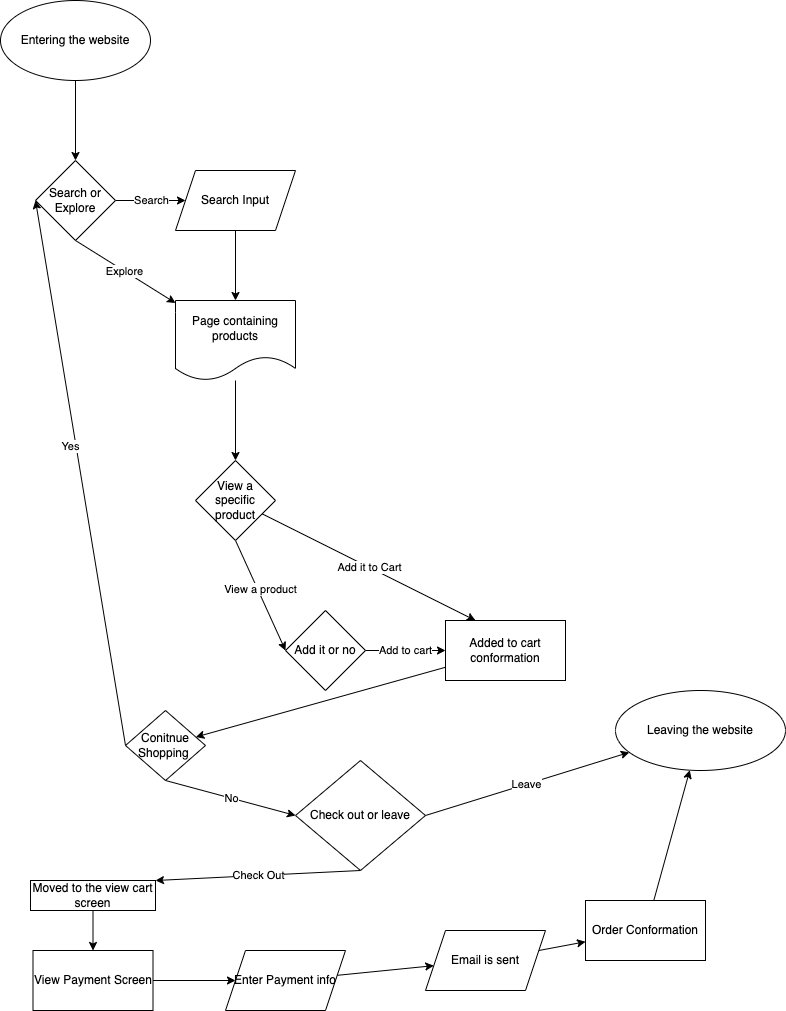

The diagram above was exported from draw.io. Its source (the exported page's mxGraphModel, read from the mxfile embedded in the PNG):
<mxGraphModel dx="1306" dy="1208" grid="1" gridSize="10" guides="1" tooltips="1" connect="1" arrows="1" fold="1" page="1" pageScale="1" pageWidth="850" pageHeight="1100" math="0" shadow="0">
  <root>
    <mxCell id="0" />
    <mxCell id="1" parent="0" />
    <mxCell id="5" value="" style="edgeStyle=none;html=1;" edge="1" parent="1" target="4">
      <mxGeometry relative="1" as="geometry">
        <mxPoint x="110" y="150" as="sourcePoint" />
      </mxGeometry>
    </mxCell>
    <mxCell id="7" value="Search" style="edgeStyle=none;html=1;" edge="1" parent="1" source="4" target="6">
      <mxGeometry relative="1" as="geometry" />
    </mxCell>
    <mxCell id="11" value="Explore" style="edgeStyle=none;html=1;exitX=0.5;exitY=1;exitDx=0;exitDy=0;" edge="1" parent="1" source="4" target="8">
      <mxGeometry relative="1" as="geometry" />
    </mxCell>
    <mxCell id="4" value="Search or Explore" style="rhombus;whiteSpace=wrap;html=1;" vertex="1" parent="1">
      <mxGeometry x="70" y="230" width="80" height="80" as="geometry" />
    </mxCell>
    <mxCell id="9" value="" style="edgeStyle=none;html=1;" edge="1" parent="1" source="6" target="8">
      <mxGeometry relative="1" as="geometry" />
    </mxCell>
    <mxCell id="6" value="Search Input" style="shape=parallelogram;perimeter=parallelogramPerimeter;whiteSpace=wrap;html=1;fixedSize=1;" vertex="1" parent="1">
      <mxGeometry x="210" y="240" width="120" height="60" as="geometry" />
    </mxCell>
    <mxCell id="18" value="" style="edgeStyle=none;html=1;" edge="1" parent="1" source="8" target="17">
      <mxGeometry relative="1" as="geometry" />
    </mxCell>
    <mxCell id="8" value="Page containing products" style="shape=document;whiteSpace=wrap;html=1;boundedLbl=1;" vertex="1" parent="1">
      <mxGeometry x="210" y="370" width="120" height="80" as="geometry" />
    </mxCell>
    <mxCell id="20" value="Add it to Cart" style="edgeStyle=none;html=1;entryX=0.25;entryY=0;entryDx=0;entryDy=0;" edge="1" parent="1" source="17" target="25">
      <mxGeometry relative="1" as="geometry">
        <mxPoint x="425.0000000000001" y="570" as="targetPoint" />
      </mxGeometry>
    </mxCell>
    <mxCell id="22" style="edgeStyle=none;html=1;exitX=0.5;exitY=1;exitDx=0;exitDy=0;entryX=0;entryY=0.5;entryDx=0;entryDy=0;" edge="1" parent="1" source="17" target="23">
      <mxGeometry relative="1" as="geometry">
        <mxPoint x="320.0000000000001" y="680" as="targetPoint" />
      </mxGeometry>
    </mxCell>
    <mxCell id="24" value="View a product" style="edgeLabel;html=1;align=center;verticalAlign=middle;resizable=0;points=[];" vertex="1" connectable="0" parent="22">
      <mxGeometry x="-0.1185" y="2" relative="1" as="geometry">
        <mxPoint as="offset" />
      </mxGeometry>
    </mxCell>
    <mxCell id="17" value="View a specific product" style="rhombus;whiteSpace=wrap;html=1;" vertex="1" parent="1">
      <mxGeometry x="230" y="530" width="80" height="80" as="geometry" />
    </mxCell>
    <mxCell id="26" value="Add to cart" style="edgeStyle=none;html=1;exitX=1;exitY=0.5;exitDx=0;exitDy=0;" edge="1" parent="1" source="23" target="25">
      <mxGeometry relative="1" as="geometry" />
    </mxCell>
    <mxCell id="23" value="Add it or no" style="rhombus;whiteSpace=wrap;html=1;" vertex="1" parent="1">
      <mxGeometry x="320" y="680" width="80" height="80" as="geometry" />
    </mxCell>
    <mxCell id="28" value="" style="edgeStyle=none;html=1;" edge="1" parent="1" source="25" target="27">
      <mxGeometry relative="1" as="geometry" />
    </mxCell>
    <mxCell id="25" value="Added to cart conformation&lt;br&gt;" style="whiteSpace=wrap;html=1;" vertex="1" parent="1">
      <mxGeometry x="480" y="690" width="120" height="60" as="geometry" />
    </mxCell>
    <mxCell id="29" style="edgeStyle=none;html=1;exitX=0;exitY=0.5;exitDx=0;exitDy=0;entryX=0;entryY=0.5;entryDx=0;entryDy=0;" edge="1" parent="1" source="27" target="4">
      <mxGeometry relative="1" as="geometry" />
    </mxCell>
    <mxCell id="30" value="Yes" style="edgeLabel;html=1;align=center;verticalAlign=middle;resizable=0;points=[];" vertex="1" connectable="0" parent="29">
      <mxGeometry x="0.1105" y="6" relative="1" as="geometry">
        <mxPoint y="1" as="offset" />
      </mxGeometry>
    </mxCell>
    <mxCell id="32" value="No" style="edgeStyle=none;html=1;exitX=0.5;exitY=1;exitDx=0;exitDy=0;entryX=0;entryY=0.5;entryDx=0;entryDy=0;" edge="1" parent="1" source="27" target="31">
      <mxGeometry relative="1" as="geometry" />
    </mxCell>
    <mxCell id="27" value="Conitnue Shopping&amp;nbsp;" style="rhombus;whiteSpace=wrap;html=1;" vertex="1" parent="1">
      <mxGeometry x="160" y="780" width="80" height="70" as="geometry" />
    </mxCell>
    <mxCell id="36" value="Leave" style="edgeStyle=none;html=1;exitX=1;exitY=0.5;exitDx=0;exitDy=0;" edge="1" parent="1" source="31" target="35">
      <mxGeometry relative="1" as="geometry" />
    </mxCell>
    <mxCell id="38" value="Check Out" style="edgeStyle=none;html=1;exitX=0.5;exitY=1;exitDx=0;exitDy=0;entryX=1;entryY=0;entryDx=0;entryDy=0;" edge="1" parent="1" source="31" target="37">
      <mxGeometry relative="1" as="geometry" />
    </mxCell>
    <mxCell id="31" value="Check out or leave&lt;br&gt;" style="rhombus;whiteSpace=wrap;html=1;" vertex="1" parent="1">
      <mxGeometry x="330" y="830" width="130" height="110" as="geometry" />
    </mxCell>
    <mxCell id="34" value="&lt;span&gt;Entering the website&lt;br&gt;&lt;/span&gt;" style="ellipse;whiteSpace=wrap;html=1;" vertex="1" parent="1">
      <mxGeometry x="35" y="70" width="150" height="80" as="geometry" />
    </mxCell>
    <mxCell id="35" value="Leaving the website" style="ellipse;whiteSpace=wrap;html=1;" vertex="1" parent="1">
      <mxGeometry x="650" y="760" width="170" height="80" as="geometry" />
    </mxCell>
    <mxCell id="39" style="edgeStyle=none;html=1;" edge="1" parent="1" source="37" target="40">
      <mxGeometry relative="1" as="geometry">
        <mxPoint x="260" y="1000" as="targetPoint" />
      </mxGeometry>
    </mxCell>
    <mxCell id="37" value="Moved to the view cart screen" style="whiteSpace=wrap;html=1;" vertex="1" parent="1">
      <mxGeometry x="65" y="950" width="125" height="30" as="geometry" />
    </mxCell>
    <mxCell id="46" style="edgeStyle=none;html=1;exitX=1;exitY=0.5;exitDx=0;exitDy=0;" edge="1" parent="1" source="40" target="45">
      <mxGeometry relative="1" as="geometry" />
    </mxCell>
    <mxCell id="40" value="View Payment Screen" style="whiteSpace=wrap;html=1;" vertex="1" parent="1">
      <mxGeometry x="67.5" y="1020" width="120" height="60" as="geometry" />
    </mxCell>
    <mxCell id="52" value="" style="edgeStyle=none;html=1;" edge="1" parent="1" source="45" target="51">
      <mxGeometry relative="1" as="geometry" />
    </mxCell>
    <mxCell id="45" value="Enter Payment info" style="shape=parallelogram;perimeter=parallelogramPerimeter;whiteSpace=wrap;html=1;fixedSize=1;" vertex="1" parent="1">
      <mxGeometry x="260" y="1020" width="120" height="60" as="geometry" />
    </mxCell>
    <mxCell id="54" style="edgeStyle=none;html=1;" edge="1" parent="1" source="49" target="35">
      <mxGeometry relative="1" as="geometry" />
    </mxCell>
    <mxCell id="49" value="Order Conformation" style="whiteSpace=wrap;html=1;" vertex="1" parent="1">
      <mxGeometry x="620" y="970" width="120" height="60" as="geometry" />
    </mxCell>
    <mxCell id="53" style="edgeStyle=none;html=1;" edge="1" parent="1" source="51" target="49">
      <mxGeometry relative="1" as="geometry" />
    </mxCell>
    <mxCell id="51" value="Email is sent" style="shape=parallelogram;perimeter=parallelogramPerimeter;whiteSpace=wrap;html=1;fixedSize=1;" vertex="1" parent="1">
      <mxGeometry x="460" y="1000" width="120" height="60" as="geometry" />
    </mxCell>
  </root>
</mxGraphModel>